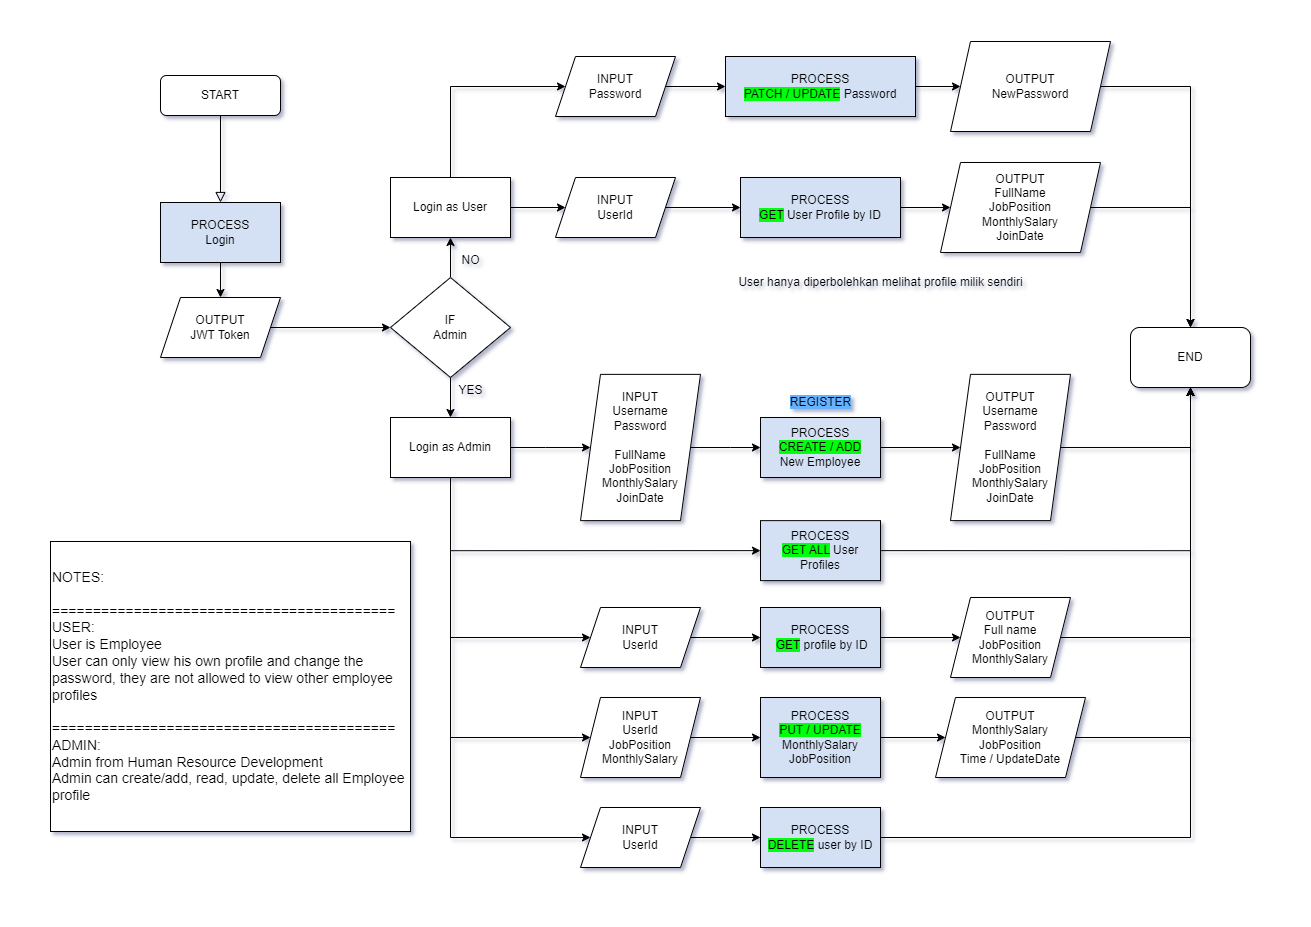

The diagram above was exported from draw.io. Its source (the exported page's mxGraphModel, read from the mxfile embedded in the PNG):
<mxGraphModel dx="2100" dy="839" grid="1" gridSize="10" guides="1" tooltips="1" connect="1" arrows="1" fold="1" page="1" pageScale="1" pageWidth="260" pageHeight="229" math="0" shadow="0">
  <root>
    <mxCell id="WIyWlLk6GJQsqaUBKTNV-0" />
    <mxCell id="WIyWlLk6GJQsqaUBKTNV-1" parent="WIyWlLk6GJQsqaUBKTNV-0" />
    <mxCell id="WIyWlLk6GJQsqaUBKTNV-3" value="START" style="rounded=1;whiteSpace=wrap;html=1;fontSize=12;glass=0;strokeWidth=1;shadow=0;" parent="WIyWlLk6GJQsqaUBKTNV-1" vertex="1">
      <mxGeometry x="160" y="304" width="120" height="40" as="geometry" />
    </mxCell>
    <mxCell id="Wj0OESW4f3hUkxdp6_fc-2" value="" style="rounded=0;html=1;jettySize=auto;orthogonalLoop=1;fontSize=11;endArrow=block;endFill=0;endSize=8;strokeWidth=1;shadow=0;labelBackgroundColor=none;edgeStyle=orthogonalEdgeStyle;" parent="WIyWlLk6GJQsqaUBKTNV-1" source="WIyWlLk6GJQsqaUBKTNV-3" target="Wj0OESW4f3hUkxdp6_fc-0" edge="1">
      <mxGeometry relative="1" as="geometry">
        <mxPoint x="250" y="676" as="sourcePoint" />
        <mxPoint x="400" y="676" as="targetPoint" />
        <Array as="points" />
      </mxGeometry>
    </mxCell>
    <mxCell id="Wj0OESW4f3hUkxdp6_fc-7" value="" style="edgeStyle=orthogonalEdgeStyle;rounded=0;orthogonalLoop=1;jettySize=auto;html=1;" parent="WIyWlLk6GJQsqaUBKTNV-1" source="Wj0OESW4f3hUkxdp6_fc-0" target="Wj0OESW4f3hUkxdp6_fc-5" edge="1">
      <mxGeometry relative="1" as="geometry" />
    </mxCell>
    <mxCell id="Wj0OESW4f3hUkxdp6_fc-0" value="PROCESS&lt;br&gt;Login" style="rounded=0;whiteSpace=wrap;html=1;fillColor=#D4E1F5;" parent="WIyWlLk6GJQsqaUBKTNV-1" vertex="1">
      <mxGeometry x="160" y="431" width="120" height="60" as="geometry" />
    </mxCell>
    <mxCell id="Wj0OESW4f3hUkxdp6_fc-9" value="" style="edgeStyle=orthogonalEdgeStyle;rounded=0;orthogonalLoop=1;jettySize=auto;html=1;" parent="WIyWlLk6GJQsqaUBKTNV-1" source="Wj0OESW4f3hUkxdp6_fc-5" target="Wj0OESW4f3hUkxdp6_fc-8" edge="1">
      <mxGeometry relative="1" as="geometry" />
    </mxCell>
    <mxCell id="Wj0OESW4f3hUkxdp6_fc-5" value="OUTPUT&lt;br&gt;JWT Token" style="shape=parallelogram;perimeter=parallelogramPerimeter;whiteSpace=wrap;html=1;fixedSize=1;" parent="WIyWlLk6GJQsqaUBKTNV-1" vertex="1">
      <mxGeometry x="160" y="526" width="120" height="60" as="geometry" />
    </mxCell>
    <mxCell id="Wj0OESW4f3hUkxdp6_fc-12" value="" style="edgeStyle=orthogonalEdgeStyle;rounded=0;orthogonalLoop=1;jettySize=auto;html=1;" parent="WIyWlLk6GJQsqaUBKTNV-1" source="Wj0OESW4f3hUkxdp6_fc-8" target="Wj0OESW4f3hUkxdp6_fc-10" edge="1">
      <mxGeometry relative="1" as="geometry" />
    </mxCell>
    <mxCell id="Wj0OESW4f3hUkxdp6_fc-13" value="" style="edgeStyle=orthogonalEdgeStyle;rounded=0;orthogonalLoop=1;jettySize=auto;html=1;" parent="WIyWlLk6GJQsqaUBKTNV-1" source="Wj0OESW4f3hUkxdp6_fc-8" target="Wj0OESW4f3hUkxdp6_fc-11" edge="1">
      <mxGeometry relative="1" as="geometry" />
    </mxCell>
    <mxCell id="Wj0OESW4f3hUkxdp6_fc-8" value="IF&lt;br&gt;Admin" style="rhombus;whiteSpace=wrap;html=1;" parent="WIyWlLk6GJQsqaUBKTNV-1" vertex="1">
      <mxGeometry x="390" y="506" width="120" height="100" as="geometry" />
    </mxCell>
    <mxCell id="Wj0OESW4f3hUkxdp6_fc-54" value="" style="edgeStyle=orthogonalEdgeStyle;rounded=0;orthogonalLoop=1;jettySize=auto;html=1;" parent="WIyWlLk6GJQsqaUBKTNV-1" source="Wj0OESW4f3hUkxdp6_fc-10" target="Wj0OESW4f3hUkxdp6_fc-53" edge="1">
      <mxGeometry relative="1" as="geometry" />
    </mxCell>
    <mxCell id="VtFbYcUplV-Z6rdAG_nE-2" style="edgeStyle=orthogonalEdgeStyle;rounded=0;orthogonalLoop=1;jettySize=auto;html=1;entryX=0;entryY=0.5;entryDx=0;entryDy=0;" edge="1" parent="WIyWlLk6GJQsqaUBKTNV-1" source="Wj0OESW4f3hUkxdp6_fc-10" target="VtFbYcUplV-Z6rdAG_nE-1">
      <mxGeometry relative="1" as="geometry">
        <Array as="points">
          <mxPoint x="450" y="315" />
        </Array>
      </mxGeometry>
    </mxCell>
    <mxCell id="Wj0OESW4f3hUkxdp6_fc-10" value="Login as User" style="rounded=0;whiteSpace=wrap;html=1;" parent="WIyWlLk6GJQsqaUBKTNV-1" vertex="1">
      <mxGeometry x="390" y="406" width="120" height="60" as="geometry" />
    </mxCell>
    <mxCell id="Wj0OESW4f3hUkxdp6_fc-17" value="" style="edgeStyle=orthogonalEdgeStyle;rounded=0;orthogonalLoop=1;jettySize=auto;html=1;" parent="WIyWlLk6GJQsqaUBKTNV-1" source="Wj0OESW4f3hUkxdp6_fc-11" target="Wj0OESW4f3hUkxdp6_fc-16" edge="1">
      <mxGeometry relative="1" as="geometry" />
    </mxCell>
    <mxCell id="Wj0OESW4f3hUkxdp6_fc-32" style="edgeStyle=orthogonalEdgeStyle;rounded=0;orthogonalLoop=1;jettySize=auto;html=1;exitX=0.5;exitY=1;exitDx=0;exitDy=0;entryX=0;entryY=0.5;entryDx=0;entryDy=0;" parent="WIyWlLk6GJQsqaUBKTNV-1" source="Wj0OESW4f3hUkxdp6_fc-11" target="Wj0OESW4f3hUkxdp6_fc-24" edge="1">
      <mxGeometry relative="1" as="geometry">
        <Array as="points">
          <mxPoint x="450" y="866" />
        </Array>
      </mxGeometry>
    </mxCell>
    <mxCell id="Wj0OESW4f3hUkxdp6_fc-34" style="edgeStyle=orthogonalEdgeStyle;rounded=0;orthogonalLoop=1;jettySize=auto;html=1;exitX=0.75;exitY=1;exitDx=0;exitDy=0;entryX=0;entryY=0.5;entryDx=0;entryDy=0;" parent="WIyWlLk6GJQsqaUBKTNV-1" source="Wj0OESW4f3hUkxdp6_fc-11" target="Wj0OESW4f3hUkxdp6_fc-33" edge="1">
      <mxGeometry relative="1" as="geometry">
        <Array as="points">
          <mxPoint x="450" y="706" />
          <mxPoint x="450" y="779" />
        </Array>
      </mxGeometry>
    </mxCell>
    <mxCell id="Wj0OESW4f3hUkxdp6_fc-37" style="edgeStyle=orthogonalEdgeStyle;rounded=0;orthogonalLoop=1;jettySize=auto;html=1;exitX=0.5;exitY=1;exitDx=0;exitDy=0;entryX=0;entryY=0.5;entryDx=0;entryDy=0;" parent="WIyWlLk6GJQsqaUBKTNV-1" source="Wj0OESW4f3hUkxdp6_fc-11" target="Wj0OESW4f3hUkxdp6_fc-36" edge="1">
      <mxGeometry relative="1" as="geometry">
        <Array as="points">
          <mxPoint x="450" y="1066" />
        </Array>
      </mxGeometry>
    </mxCell>
    <mxCell id="Wj0OESW4f3hUkxdp6_fc-46" style="edgeStyle=orthogonalEdgeStyle;rounded=0;orthogonalLoop=1;jettySize=auto;html=1;exitX=0.5;exitY=1;exitDx=0;exitDy=0;entryX=0;entryY=0.5;entryDx=0;entryDy=0;" parent="WIyWlLk6GJQsqaUBKTNV-1" source="Wj0OESW4f3hUkxdp6_fc-11" target="Wj0OESW4f3hUkxdp6_fc-45" edge="1">
      <mxGeometry relative="1" as="geometry">
        <Array as="points">
          <mxPoint x="450" y="966" />
        </Array>
      </mxGeometry>
    </mxCell>
    <mxCell id="Wj0OESW4f3hUkxdp6_fc-11" value="Login as Admin" style="rounded=0;whiteSpace=wrap;html=1;" parent="WIyWlLk6GJQsqaUBKTNV-1" vertex="1">
      <mxGeometry x="390" y="646" width="120" height="60" as="geometry" />
    </mxCell>
    <mxCell id="Wj0OESW4f3hUkxdp6_fc-14" value="NO" style="text;html=1;align=center;verticalAlign=middle;resizable=0;points=[];autosize=1;strokeColor=none;fillColor=none;" parent="WIyWlLk6GJQsqaUBKTNV-1" vertex="1">
      <mxGeometry x="450" y="474" width="40" height="30" as="geometry" />
    </mxCell>
    <mxCell id="Wj0OESW4f3hUkxdp6_fc-15" value="YES" style="text;html=1;align=center;verticalAlign=middle;resizable=0;points=[];autosize=1;strokeColor=none;fillColor=none;" parent="WIyWlLk6GJQsqaUBKTNV-1" vertex="1">
      <mxGeometry x="445" y="604" width="50" height="30" as="geometry" />
    </mxCell>
    <mxCell id="Wj0OESW4f3hUkxdp6_fc-20" value="" style="edgeStyle=orthogonalEdgeStyle;rounded=0;orthogonalLoop=1;jettySize=auto;html=1;" parent="WIyWlLk6GJQsqaUBKTNV-1" source="Wj0OESW4f3hUkxdp6_fc-16" target="Wj0OESW4f3hUkxdp6_fc-19" edge="1">
      <mxGeometry relative="1" as="geometry" />
    </mxCell>
    <mxCell id="Wj0OESW4f3hUkxdp6_fc-16" value="INPUT&lt;br&gt;Username&lt;br&gt;Password&lt;br&gt;&lt;br&gt;FullName&lt;br&gt;JobPosition&lt;br&gt;MonthlySalary&lt;br&gt;JoinDate" style="shape=parallelogram;perimeter=parallelogramPerimeter;whiteSpace=wrap;html=1;fixedSize=1;" parent="WIyWlLk6GJQsqaUBKTNV-1" vertex="1">
      <mxGeometry x="580" y="602.88" width="120" height="146.25" as="geometry" />
    </mxCell>
    <mxCell id="Wj0OESW4f3hUkxdp6_fc-40" style="edgeStyle=orthogonalEdgeStyle;rounded=0;orthogonalLoop=1;jettySize=auto;html=1;exitX=1;exitY=0.5;exitDx=0;exitDy=0;entryX=0;entryY=0.5;entryDx=0;entryDy=0;" parent="WIyWlLk6GJQsqaUBKTNV-1" source="Wj0OESW4f3hUkxdp6_fc-19" target="Wj0OESW4f3hUkxdp6_fc-39" edge="1">
      <mxGeometry relative="1" as="geometry" />
    </mxCell>
    <mxCell id="Wj0OESW4f3hUkxdp6_fc-19" value="PROCESS&lt;br&gt;&lt;span style=&quot;background-color: rgb(0, 255, 8);&quot;&gt;CREATE / ADD&lt;/span&gt;&lt;br&gt;New Employee" style="rounded=0;whiteSpace=wrap;html=1;fillColor=#D4E1F5;" parent="WIyWlLk6GJQsqaUBKTNV-1" vertex="1">
      <mxGeometry x="760" y="646" width="120" height="60" as="geometry" />
    </mxCell>
    <mxCell id="Wj0OESW4f3hUkxdp6_fc-22" value="END" style="rounded=1;whiteSpace=wrap;html=1;" parent="WIyWlLk6GJQsqaUBKTNV-1" vertex="1">
      <mxGeometry x="1130" y="556" width="120" height="60" as="geometry" />
    </mxCell>
    <mxCell id="Wj0OESW4f3hUkxdp6_fc-28" value="" style="edgeStyle=orthogonalEdgeStyle;rounded=0;orthogonalLoop=1;jettySize=auto;html=1;" parent="WIyWlLk6GJQsqaUBKTNV-1" source="Wj0OESW4f3hUkxdp6_fc-24" target="Wj0OESW4f3hUkxdp6_fc-27" edge="1">
      <mxGeometry relative="1" as="geometry" />
    </mxCell>
    <mxCell id="Wj0OESW4f3hUkxdp6_fc-24" value="INPUT&lt;br&gt;UserId" style="shape=parallelogram;perimeter=parallelogramPerimeter;whiteSpace=wrap;html=1;fixedSize=1;" parent="WIyWlLk6GJQsqaUBKTNV-1" vertex="1">
      <mxGeometry x="580" y="836" width="120" height="60" as="geometry" />
    </mxCell>
    <mxCell id="Wj0OESW4f3hUkxdp6_fc-30" value="" style="edgeStyle=orthogonalEdgeStyle;rounded=0;orthogonalLoop=1;jettySize=auto;html=1;" parent="WIyWlLk6GJQsqaUBKTNV-1" source="Wj0OESW4f3hUkxdp6_fc-27" target="Wj0OESW4f3hUkxdp6_fc-29" edge="1">
      <mxGeometry relative="1" as="geometry" />
    </mxCell>
    <mxCell id="Wj0OESW4f3hUkxdp6_fc-27" value="PROCESS&lt;br&gt;&amp;nbsp;&lt;span style=&quot;background-color: rgb(0, 255, 8);&quot;&gt;GET&lt;/span&gt;&amp;nbsp;profile by ID" style="rounded=0;whiteSpace=wrap;html=1;fillColor=#D4E1F5;" parent="WIyWlLk6GJQsqaUBKTNV-1" vertex="1">
      <mxGeometry x="760" y="836" width="120" height="60" as="geometry" />
    </mxCell>
    <mxCell id="Wj0OESW4f3hUkxdp6_fc-31" style="edgeStyle=orthogonalEdgeStyle;rounded=0;orthogonalLoop=1;jettySize=auto;html=1;exitX=1;exitY=0.5;exitDx=0;exitDy=0;" parent="WIyWlLk6GJQsqaUBKTNV-1" source="Wj0OESW4f3hUkxdp6_fc-29" target="Wj0OESW4f3hUkxdp6_fc-22" edge="1">
      <mxGeometry relative="1" as="geometry">
        <mxPoint x="1030" y="796.24" as="sourcePoint" />
        <mxPoint x="1151.1599999999999" y="595.9999999999999" as="targetPoint" />
      </mxGeometry>
    </mxCell>
    <mxCell id="Wj0OESW4f3hUkxdp6_fc-29" value="OUTPUT&lt;br&gt;Full name&lt;br&gt;JobPosition&lt;br&gt;MonthlySalary" style="shape=parallelogram;perimeter=parallelogramPerimeter;whiteSpace=wrap;html=1;fixedSize=1;" parent="WIyWlLk6GJQsqaUBKTNV-1" vertex="1">
      <mxGeometry x="950" y="826" width="120" height="80" as="geometry" />
    </mxCell>
    <mxCell id="Wj0OESW4f3hUkxdp6_fc-35" style="edgeStyle=orthogonalEdgeStyle;rounded=0;orthogonalLoop=1;jettySize=auto;html=1;exitX=1;exitY=0.5;exitDx=0;exitDy=0;entryX=0.5;entryY=1;entryDx=0;entryDy=0;" parent="WIyWlLk6GJQsqaUBKTNV-1" source="Wj0OESW4f3hUkxdp6_fc-33" target="Wj0OESW4f3hUkxdp6_fc-22" edge="1">
      <mxGeometry relative="1" as="geometry" />
    </mxCell>
    <mxCell id="Wj0OESW4f3hUkxdp6_fc-33" value="PROCESS&lt;br&gt;&lt;span style=&quot;background-color: rgb(0, 255, 8);&quot;&gt;GET ALL&lt;/span&gt; User Profiles" style="rounded=0;whiteSpace=wrap;html=1;fillColor=#D4E1F5;" parent="WIyWlLk6GJQsqaUBKTNV-1" vertex="1">
      <mxGeometry x="760" y="749.13" width="120" height="60" as="geometry" />
    </mxCell>
    <mxCell id="Wj0OESW4f3hUkxdp6_fc-43" value="" style="edgeStyle=orthogonalEdgeStyle;rounded=0;orthogonalLoop=1;jettySize=auto;html=1;" parent="WIyWlLk6GJQsqaUBKTNV-1" source="Wj0OESW4f3hUkxdp6_fc-36" target="Wj0OESW4f3hUkxdp6_fc-38" edge="1">
      <mxGeometry relative="1" as="geometry" />
    </mxCell>
    <mxCell id="Wj0OESW4f3hUkxdp6_fc-36" value="INPUT&lt;br&gt;UserId" style="shape=parallelogram;perimeter=parallelogramPerimeter;whiteSpace=wrap;html=1;fixedSize=1;" parent="WIyWlLk6GJQsqaUBKTNV-1" vertex="1">
      <mxGeometry x="580" y="1036" width="120" height="60" as="geometry" />
    </mxCell>
    <mxCell id="Wj0OESW4f3hUkxdp6_fc-44" style="edgeStyle=orthogonalEdgeStyle;rounded=0;orthogonalLoop=1;jettySize=auto;html=1;exitX=1;exitY=0.5;exitDx=0;exitDy=0;entryX=0.5;entryY=1;entryDx=0;entryDy=0;" parent="WIyWlLk6GJQsqaUBKTNV-1" source="Wj0OESW4f3hUkxdp6_fc-38" target="Wj0OESW4f3hUkxdp6_fc-22" edge="1">
      <mxGeometry relative="1" as="geometry" />
    </mxCell>
    <mxCell id="Wj0OESW4f3hUkxdp6_fc-38" value="PROCESS&lt;br&gt;&lt;span style=&quot;background-color: rgb(0, 255, 8);&quot;&gt;DELETE&lt;/span&gt; user by ID" style="rounded=0;whiteSpace=wrap;html=1;fillColor=#D4E1F5;" parent="WIyWlLk6GJQsqaUBKTNV-1" vertex="1">
      <mxGeometry x="760" y="1036" width="120" height="60" as="geometry" />
    </mxCell>
    <mxCell id="Wj0OESW4f3hUkxdp6_fc-41" style="edgeStyle=orthogonalEdgeStyle;rounded=0;orthogonalLoop=1;jettySize=auto;html=1;exitX=1;exitY=0.5;exitDx=0;exitDy=0;entryX=0.5;entryY=1;entryDx=0;entryDy=0;" parent="WIyWlLk6GJQsqaUBKTNV-1" source="Wj0OESW4f3hUkxdp6_fc-39" target="Wj0OESW4f3hUkxdp6_fc-22" edge="1">
      <mxGeometry relative="1" as="geometry" />
    </mxCell>
    <mxCell id="Wj0OESW4f3hUkxdp6_fc-39" value="OUTPUT&lt;br&gt;Username&lt;br&gt;Password&lt;br&gt;&lt;br&gt;FullName&lt;br&gt;JobPosition&lt;br&gt;MonthlySalary&lt;br&gt;JoinDate" style="shape=parallelogram;perimeter=parallelogramPerimeter;whiteSpace=wrap;html=1;fixedSize=1;" parent="WIyWlLk6GJQsqaUBKTNV-1" vertex="1">
      <mxGeometry x="950" y="602.87" width="120" height="146.25" as="geometry" />
    </mxCell>
    <mxCell id="Wj0OESW4f3hUkxdp6_fc-49" value="" style="edgeStyle=orthogonalEdgeStyle;rounded=0;orthogonalLoop=1;jettySize=auto;html=1;" parent="WIyWlLk6GJQsqaUBKTNV-1" source="Wj0OESW4f3hUkxdp6_fc-45" target="Wj0OESW4f3hUkxdp6_fc-47" edge="1">
      <mxGeometry relative="1" as="geometry" />
    </mxCell>
    <mxCell id="Wj0OESW4f3hUkxdp6_fc-45" value="INPUT&lt;br&gt;UserId&lt;br&gt;JobPosition&lt;br&gt;MonthlySalary" style="shape=parallelogram;perimeter=parallelogramPerimeter;whiteSpace=wrap;html=1;fixedSize=1;" parent="WIyWlLk6GJQsqaUBKTNV-1" vertex="1">
      <mxGeometry x="580" y="926" width="120" height="80" as="geometry" />
    </mxCell>
    <mxCell id="Wj0OESW4f3hUkxdp6_fc-51" value="" style="edgeStyle=orthogonalEdgeStyle;rounded=0;orthogonalLoop=1;jettySize=auto;html=1;" parent="WIyWlLk6GJQsqaUBKTNV-1" source="Wj0OESW4f3hUkxdp6_fc-47" target="Wj0OESW4f3hUkxdp6_fc-50" edge="1">
      <mxGeometry relative="1" as="geometry" />
    </mxCell>
    <mxCell id="Wj0OESW4f3hUkxdp6_fc-47" value="PROCESS&lt;br&gt;&lt;span style=&quot;background-color: rgb(0, 255, 8);&quot;&gt;PUT / UPDATE&lt;/span&gt;&lt;br&gt;MonthlySalary&lt;br&gt;JobPosition" style="rounded=0;whiteSpace=wrap;html=1;fillColor=#D4E1F5;" parent="WIyWlLk6GJQsqaUBKTNV-1" vertex="1">
      <mxGeometry x="760" y="926" width="120" height="80" as="geometry" />
    </mxCell>
    <mxCell id="Wj0OESW4f3hUkxdp6_fc-52" style="edgeStyle=orthogonalEdgeStyle;rounded=0;orthogonalLoop=1;jettySize=auto;html=1;exitX=1;exitY=0.5;exitDx=0;exitDy=0;entryX=0.5;entryY=1;entryDx=0;entryDy=0;" parent="WIyWlLk6GJQsqaUBKTNV-1" source="Wj0OESW4f3hUkxdp6_fc-50" target="Wj0OESW4f3hUkxdp6_fc-22" edge="1">
      <mxGeometry relative="1" as="geometry" />
    </mxCell>
    <mxCell id="Wj0OESW4f3hUkxdp6_fc-50" value="OUTPUT&lt;br&gt;MonthlySalary&lt;br&gt;JobPosition&lt;br&gt;Time / UpdateDate" style="shape=parallelogram;perimeter=parallelogramPerimeter;whiteSpace=wrap;html=1;fixedSize=1;" parent="WIyWlLk6GJQsqaUBKTNV-1" vertex="1">
      <mxGeometry x="935" y="926" width="150" height="80" as="geometry" />
    </mxCell>
    <mxCell id="Wj0OESW4f3hUkxdp6_fc-56" value="" style="edgeStyle=orthogonalEdgeStyle;rounded=0;orthogonalLoop=1;jettySize=auto;html=1;" parent="WIyWlLk6GJQsqaUBKTNV-1" source="Wj0OESW4f3hUkxdp6_fc-53" target="Wj0OESW4f3hUkxdp6_fc-55" edge="1">
      <mxGeometry relative="1" as="geometry" />
    </mxCell>
    <mxCell id="Wj0OESW4f3hUkxdp6_fc-53" value="INPUT&lt;br&gt;UserId" style="shape=parallelogram;perimeter=parallelogramPerimeter;whiteSpace=wrap;html=1;fixedSize=1;" parent="WIyWlLk6GJQsqaUBKTNV-1" vertex="1">
      <mxGeometry x="555" y="406" width="120" height="60" as="geometry" />
    </mxCell>
    <mxCell id="Wj0OESW4f3hUkxdp6_fc-58" value="" style="edgeStyle=orthogonalEdgeStyle;rounded=0;orthogonalLoop=1;jettySize=auto;html=1;" parent="WIyWlLk6GJQsqaUBKTNV-1" source="Wj0OESW4f3hUkxdp6_fc-55" target="Wj0OESW4f3hUkxdp6_fc-57" edge="1">
      <mxGeometry relative="1" as="geometry" />
    </mxCell>
    <mxCell id="Wj0OESW4f3hUkxdp6_fc-55" value="PROCESS&lt;br&gt;&lt;span style=&quot;background-color: rgb(0, 255, 8);&quot;&gt;GET&lt;/span&gt; User Profile by ID" style="rounded=0;whiteSpace=wrap;html=1;fillColor=#D4E1F5;" parent="WIyWlLk6GJQsqaUBKTNV-1" vertex="1">
      <mxGeometry x="740" y="406" width="160" height="60" as="geometry" />
    </mxCell>
    <mxCell id="Wj0OESW4f3hUkxdp6_fc-59" style="edgeStyle=orthogonalEdgeStyle;rounded=0;orthogonalLoop=1;jettySize=auto;html=1;exitX=1;exitY=0.5;exitDx=0;exitDy=0;entryX=0.5;entryY=0;entryDx=0;entryDy=0;" parent="WIyWlLk6GJQsqaUBKTNV-1" source="Wj0OESW4f3hUkxdp6_fc-57" target="Wj0OESW4f3hUkxdp6_fc-22" edge="1">
      <mxGeometry relative="1" as="geometry" />
    </mxCell>
    <mxCell id="Wj0OESW4f3hUkxdp6_fc-57" value="OUTPUT&lt;br&gt;FullName&lt;br&gt;JobPosition&lt;br&gt;MonthlySalary&lt;br&gt;JoinDate" style="shape=parallelogram;perimeter=parallelogramPerimeter;whiteSpace=wrap;html=1;fixedSize=1;" parent="WIyWlLk6GJQsqaUBKTNV-1" vertex="1">
      <mxGeometry x="940" y="391" width="160" height="90" as="geometry" />
    </mxCell>
    <mxCell id="Wj0OESW4f3hUkxdp6_fc-62" value="&lt;font style=&quot;background-color: rgb(102, 178, 255);&quot;&gt;REGISTER&lt;/font&gt;" style="text;html=1;align=center;verticalAlign=middle;resizable=0;points=[];autosize=1;strokeColor=none;fillColor=none;" parent="WIyWlLk6GJQsqaUBKTNV-1" vertex="1">
      <mxGeometry x="780" y="616" width="80" height="30" as="geometry" />
    </mxCell>
    <mxCell id="VtFbYcUplV-Z6rdAG_nE-4" value="" style="edgeStyle=orthogonalEdgeStyle;rounded=0;orthogonalLoop=1;jettySize=auto;html=1;" edge="1" parent="WIyWlLk6GJQsqaUBKTNV-1" source="VtFbYcUplV-Z6rdAG_nE-1" target="VtFbYcUplV-Z6rdAG_nE-3">
      <mxGeometry relative="1" as="geometry" />
    </mxCell>
    <mxCell id="VtFbYcUplV-Z6rdAG_nE-1" value="INPUT&lt;br&gt;Password" style="shape=parallelogram;perimeter=parallelogramPerimeter;whiteSpace=wrap;html=1;fixedSize=1;" vertex="1" parent="WIyWlLk6GJQsqaUBKTNV-1">
      <mxGeometry x="555" y="285" width="120" height="60" as="geometry" />
    </mxCell>
    <mxCell id="VtFbYcUplV-Z6rdAG_nE-6" value="" style="edgeStyle=orthogonalEdgeStyle;rounded=0;orthogonalLoop=1;jettySize=auto;html=1;" edge="1" parent="WIyWlLk6GJQsqaUBKTNV-1" source="VtFbYcUplV-Z6rdAG_nE-3" target="VtFbYcUplV-Z6rdAG_nE-5">
      <mxGeometry relative="1" as="geometry" />
    </mxCell>
    <mxCell id="VtFbYcUplV-Z6rdAG_nE-3" value="PROCESS&lt;br&gt;&lt;span style=&quot;background-color: rgb(0, 255, 8);&quot;&gt;PATCH / UPDATE&lt;/span&gt;&amp;nbsp;Password" style="rounded=0;whiteSpace=wrap;html=1;fillColor=#D4E1F5;" vertex="1" parent="WIyWlLk6GJQsqaUBKTNV-1">
      <mxGeometry x="725" y="285" width="190" height="60" as="geometry" />
    </mxCell>
    <mxCell id="VtFbYcUplV-Z6rdAG_nE-7" style="edgeStyle=orthogonalEdgeStyle;rounded=0;orthogonalLoop=1;jettySize=auto;html=1;entryX=0.5;entryY=0;entryDx=0;entryDy=0;" edge="1" parent="WIyWlLk6GJQsqaUBKTNV-1" source="VtFbYcUplV-Z6rdAG_nE-5" target="Wj0OESW4f3hUkxdp6_fc-22">
      <mxGeometry relative="1" as="geometry" />
    </mxCell>
    <mxCell id="VtFbYcUplV-Z6rdAG_nE-5" value="OUTPUT&lt;br&gt;NewPassword" style="shape=parallelogram;perimeter=parallelogramPerimeter;whiteSpace=wrap;html=1;fixedSize=1;" vertex="1" parent="WIyWlLk6GJQsqaUBKTNV-1">
      <mxGeometry x="950" y="270" width="160" height="90" as="geometry" />
    </mxCell>
    <mxCell id="VtFbYcUplV-Z6rdAG_nE-8" value="User hanya diperbolehkan melihat profile milik sendiri" style="text;html=1;align=center;verticalAlign=middle;resizable=0;points=[];autosize=1;strokeColor=none;fillColor=none;" vertex="1" parent="WIyWlLk6GJQsqaUBKTNV-1">
      <mxGeometry x="725" y="496" width="310" height="30" as="geometry" />
    </mxCell>
    <mxCell id="VtFbYcUplV-Z6rdAG_nE-10" value="&lt;font style=&quot;font-size: 14px;&quot;&gt;NOTES:&lt;br&gt;&lt;br&gt;==========================================&lt;br&gt;USER:&lt;br&gt;User is Employee&lt;br&gt;User can only view his own profile and change the password, they are not allowed to view other employee profiles&lt;br&gt;&lt;br&gt;==========================================&lt;br&gt;ADMIN:&amp;nbsp;&lt;br&gt;Admin from Human Resource Development&lt;br&gt;Admin can create/add, read, update, delete all Employee profile&amp;nbsp;&lt;/font&gt;" style="rounded=0;whiteSpace=wrap;html=1;align=left;" vertex="1" parent="WIyWlLk6GJQsqaUBKTNV-1">
      <mxGeometry x="50" y="770" width="360" height="290" as="geometry" />
    </mxCell>
  </root>
</mxGraphModel>